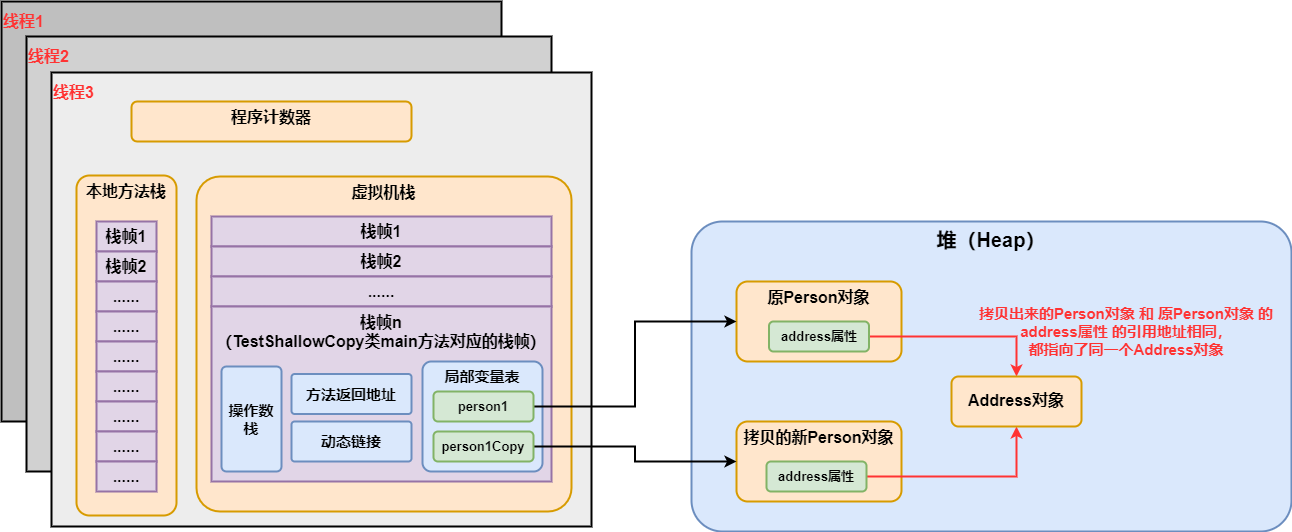

The diagram above was exported from draw.io. Its source (the exported page's mxGraphModel, read from the mxfile embedded in the PNG):
<mxGraphModel dx="2424" dy="986" grid="1" gridSize="10" guides="1" tooltips="1" connect="1" arrows="1" fold="1" page="1" pageScale="1" pageWidth="827" pageHeight="1169" math="0" shadow="0">
  <root>
    <mxCell id="0" />
    <mxCell id="1" parent="0" />
    <mxCell id="gXUUb6k0iBGvfhn-hFuw-1" value="堆（Heap）" style="rounded=1;whiteSpace=wrap;html=1;arcSize=10;fillColor=#dae8fc;strokeColor=#6c8ebf;strokeWidth=2;verticalAlign=top;fontStyle=1;fontSize=20;" vertex="1" parent="1">
      <mxGeometry x="330" y="440" width="600" height="310" as="geometry" />
    </mxCell>
    <mxCell id="gXUUb6k0iBGvfhn-hFuw-3" value="&lt;b&gt;&lt;font style=&quot;font-size: 16px&quot;&gt;原Person对象&lt;/font&gt;&lt;/b&gt;" style="rounded=1;whiteSpace=wrap;html=1;fontSize=17;strokeWidth=2;fillColor=#ffe6cc;strokeColor=#d79b00;arcSize=14;verticalAlign=top;" vertex="1" parent="1">
      <mxGeometry x="375" y="500" width="165" height="80" as="geometry" />
    </mxCell>
    <mxCell id="gXUUb6k0iBGvfhn-hFuw-35" style="edgeStyle=orthogonalEdgeStyle;rounded=0;orthogonalLoop=1;jettySize=auto;html=1;exitX=1;exitY=0.5;exitDx=0;exitDy=0;entryX=0.5;entryY=0;entryDx=0;entryDy=0;fontSize=15;fontColor=#FF3333;strokeWidth=2;strokeColor=#FF3333;" edge="1" parent="1" source="gXUUb6k0iBGvfhn-hFuw-4" target="gXUUb6k0iBGvfhn-hFuw-32">
      <mxGeometry relative="1" as="geometry" />
    </mxCell>
    <mxCell id="gXUUb6k0iBGvfhn-hFuw-4" value="address属性" style="rounded=1;whiteSpace=wrap;html=1;fontSize=13;strokeWidth=2;fillColor=#d5e8d4;strokeColor=#82b366;fontStyle=1" vertex="1" parent="1">
      <mxGeometry x="407.5" y="540" width="100" height="30" as="geometry" />
    </mxCell>
    <mxCell id="gXUUb6k0iBGvfhn-hFuw-7" value="&lt;b&gt;&lt;font style=&quot;font-size: 16px&quot;&gt;拷贝的新Person对象&lt;/font&gt;&lt;/b&gt;" style="rounded=1;whiteSpace=wrap;html=1;fontSize=17;strokeWidth=2;fillColor=#ffe6cc;strokeColor=#d79b00;arcSize=14;verticalAlign=top;" vertex="1" parent="1">
      <mxGeometry x="375" y="640" width="165" height="80" as="geometry" />
    </mxCell>
    <mxCell id="gXUUb6k0iBGvfhn-hFuw-36" style="edgeStyle=orthogonalEdgeStyle;rounded=0;orthogonalLoop=1;jettySize=auto;html=1;exitX=1;exitY=0.5;exitDx=0;exitDy=0;entryX=0.5;entryY=1;entryDx=0;entryDy=0;fontSize=15;fontColor=#FF3333;strokeWidth=2;strokeColor=#FF3333;" edge="1" parent="1" source="gXUUb6k0iBGvfhn-hFuw-8" target="gXUUb6k0iBGvfhn-hFuw-32">
      <mxGeometry relative="1" as="geometry" />
    </mxCell>
    <mxCell id="gXUUb6k0iBGvfhn-hFuw-8" value="address属性" style="rounded=1;whiteSpace=wrap;html=1;fontSize=13;strokeWidth=2;fillColor=#d5e8d4;strokeColor=#82b366;fontStyle=1" vertex="1" parent="1">
      <mxGeometry x="405" y="680" width="100" height="30" as="geometry" />
    </mxCell>
    <mxCell id="gXUUb6k0iBGvfhn-hFuw-13" value="&lt;b&gt;&lt;font style=&quot;font-size: 16px&quot;&gt;线程1&lt;/font&gt;&lt;/b&gt;" style="rounded=0;whiteSpace=wrap;html=1;fontSize=20;strokeWidth=2;fillColor=#BFBFBF;verticalAlign=top;align=left;fontColor=#FF3333;" vertex="1" parent="1">
      <mxGeometry x="-360" y="220" width="500" height="420" as="geometry" />
    </mxCell>
    <mxCell id="gXUUb6k0iBGvfhn-hFuw-14" value="&lt;b&gt;&lt;font style=&quot;font-size: 16px&quot;&gt;线程2&lt;/font&gt;&lt;/b&gt;" style="rounded=0;whiteSpace=wrap;html=1;fontSize=20;strokeWidth=2;fillColor=#D1D1D1;verticalAlign=top;align=left;fontColor=#FF3333;" vertex="1" parent="1">
      <mxGeometry x="-335" y="255" width="525" height="435" as="geometry" />
    </mxCell>
    <mxCell id="gXUUb6k0iBGvfhn-hFuw-15" value="&lt;b&gt;&lt;font style=&quot;font-size: 16px&quot;&gt;线程3&lt;/font&gt;&lt;/b&gt;" style="rounded=0;whiteSpace=wrap;html=1;fontSize=20;strokeWidth=2;fillColor=#EDEDED;verticalAlign=top;align=left;fontColor=#FF3333;" vertex="1" parent="1">
      <mxGeometry x="-310" y="291" width="540" height="454" as="geometry" />
    </mxCell>
    <mxCell id="gXUUb6k0iBGvfhn-hFuw-16" value="&lt;b&gt;&lt;font style=&quot;font-size: 16px&quot;&gt;程序计数器&lt;/font&gt;&lt;/b&gt;" style="rounded=1;whiteSpace=wrap;html=1;fontSize=17;strokeWidth=2;fillColor=#ffe6cc;strokeColor=#d79b00;arcSize=14;verticalAlign=top;" vertex="1" parent="1">
      <mxGeometry x="-230" y="320" width="280" height="40" as="geometry" />
    </mxCell>
    <mxCell id="gXUUb6k0iBGvfhn-hFuw-17" value="&lt;b&gt;&lt;font style=&quot;font-size: 16px&quot;&gt;本地方法栈&lt;/font&gt;&lt;/b&gt;" style="rounded=1;whiteSpace=wrap;html=1;fontSize=17;strokeWidth=2;fillColor=#ffe6cc;strokeColor=#d79b00;arcSize=13;verticalAlign=top;" vertex="1" parent="1">
      <mxGeometry x="-285" y="394" width="100" height="340" as="geometry" />
    </mxCell>
    <mxCell id="gXUUb6k0iBGvfhn-hFuw-18" value="栈帧1" style="rounded=0;whiteSpace=wrap;html=1;fontSize=16;strokeWidth=2;fillColor=#e1d5e7;strokeColor=#9673a6;fontStyle=1" vertex="1" parent="1">
      <mxGeometry x="-265" y="440" width="60" height="30" as="geometry" />
    </mxCell>
    <mxCell id="gXUUb6k0iBGvfhn-hFuw-19" value="栈帧2" style="rounded=0;whiteSpace=wrap;html=1;fontSize=16;strokeWidth=2;fillColor=#e1d5e7;strokeColor=#9673a6;fontStyle=1" vertex="1" parent="1">
      <mxGeometry x="-265" y="470" width="60" height="30" as="geometry" />
    </mxCell>
    <mxCell id="gXUUb6k0iBGvfhn-hFuw-20" value="......" style="rounded=0;whiteSpace=wrap;html=1;fontSize=16;strokeWidth=2;fillColor=#e1d5e7;strokeColor=#9673a6;fontStyle=1" vertex="1" parent="1">
      <mxGeometry x="-265" y="500" width="60" height="30" as="geometry" />
    </mxCell>
    <mxCell id="gXUUb6k0iBGvfhn-hFuw-21" value="&lt;span style=&quot;font-size: 16px&quot;&gt;&lt;b&gt;虚拟机栈&lt;/b&gt;&lt;/span&gt;" style="rounded=1;whiteSpace=wrap;html=1;fontSize=17;strokeWidth=2;fillColor=#ffe6cc;strokeColor=#d79b00;arcSize=7;verticalAlign=top;" vertex="1" parent="1">
      <mxGeometry x="-165" y="395" width="375" height="335" as="geometry" />
    </mxCell>
    <mxCell id="gXUUb6k0iBGvfhn-hFuw-22" value="栈帧1" style="rounded=0;whiteSpace=wrap;html=1;fontSize=16;strokeWidth=2;fillColor=#e1d5e7;strokeColor=#9673a6;fontStyle=1" vertex="1" parent="1">
      <mxGeometry x="-150" y="435" width="340" height="30" as="geometry" />
    </mxCell>
    <mxCell id="gXUUb6k0iBGvfhn-hFuw-26" value="栈帧2" style="rounded=0;whiteSpace=wrap;html=1;fontSize=16;strokeWidth=2;fillColor=#e1d5e7;strokeColor=#9673a6;fontStyle=1" vertex="1" parent="1">
      <mxGeometry x="-150" y="465" width="340" height="30" as="geometry" />
    </mxCell>
    <mxCell id="gXUUb6k0iBGvfhn-hFuw-27" value="......" style="rounded=0;whiteSpace=wrap;html=1;fontSize=16;strokeWidth=2;fillColor=#e1d5e7;strokeColor=#9673a6;fontStyle=1" vertex="1" parent="1">
      <mxGeometry x="-150" y="495" width="340" height="30" as="geometry" />
    </mxCell>
    <mxCell id="gXUUb6k0iBGvfhn-hFuw-28" value="栈帧n&lt;br&gt;（TestShallowCopy类main方法对应的栈帧）" style="rounded=0;whiteSpace=wrap;html=1;fontSize=16;strokeWidth=2;fillColor=#e1d5e7;strokeColor=#9673a6;fontStyle=1;verticalAlign=top;" vertex="1" parent="1">
      <mxGeometry x="-150" y="525" width="340" height="175" as="geometry" />
    </mxCell>
    <mxCell id="gXUUb6k0iBGvfhn-hFuw-11" value="&lt;span style=&quot;font-size: 15px;&quot;&gt;&lt;b style=&quot;font-size: 15px;&quot;&gt;局部变量表&lt;/b&gt;&lt;/span&gt;" style="rounded=1;whiteSpace=wrap;html=1;arcSize=8;fillColor=#dae8fc;strokeColor=#6c8ebf;strokeWidth=2;verticalAlign=top;fontSize=15;" vertex="1" parent="1">
      <mxGeometry x="61" y="580" width="120" height="110" as="geometry" />
    </mxCell>
    <mxCell id="gXUUb6k0iBGvfhn-hFuw-33" style="edgeStyle=orthogonalEdgeStyle;rounded=0;orthogonalLoop=1;jettySize=auto;html=1;exitX=1;exitY=0.5;exitDx=0;exitDy=0;entryX=0;entryY=0.5;entryDx=0;entryDy=0;fontSize=15;fontColor=#FF3333;strokeWidth=2;" edge="1" parent="1" source="gXUUb6k0iBGvfhn-hFuw-9" target="gXUUb6k0iBGvfhn-hFuw-3">
      <mxGeometry relative="1" as="geometry" />
    </mxCell>
    <mxCell id="gXUUb6k0iBGvfhn-hFuw-9" value="person1" style="rounded=1;whiteSpace=wrap;html=1;fontSize=13;strokeWidth=2;fillColor=#d5e8d4;strokeColor=#82b366;fontStyle=1" vertex="1" parent="1">
      <mxGeometry x="72" y="610" width="100" height="30" as="geometry" />
    </mxCell>
    <mxCell id="gXUUb6k0iBGvfhn-hFuw-34" style="edgeStyle=orthogonalEdgeStyle;rounded=0;orthogonalLoop=1;jettySize=auto;html=1;exitX=1;exitY=0.5;exitDx=0;exitDy=0;entryX=0;entryY=0.5;entryDx=0;entryDy=0;fontSize=15;fontColor=#FF3333;strokeWidth=2;" edge="1" parent="1" source="gXUUb6k0iBGvfhn-hFuw-10" target="gXUUb6k0iBGvfhn-hFuw-7">
      <mxGeometry relative="1" as="geometry" />
    </mxCell>
    <mxCell id="gXUUb6k0iBGvfhn-hFuw-10" value="person1Copy" style="rounded=1;whiteSpace=wrap;html=1;fontSize=13;strokeWidth=2;fillColor=#d5e8d4;strokeColor=#82b366;fontStyle=1" vertex="1" parent="1">
      <mxGeometry x="72" y="650" width="100" height="30" as="geometry" />
    </mxCell>
    <mxCell id="gXUUb6k0iBGvfhn-hFuw-29" value="&lt;span style=&quot;font-size: 15px&quot;&gt;&lt;b style=&quot;font-size: 15px&quot;&gt;动态链接&lt;/b&gt;&lt;/span&gt;" style="rounded=1;whiteSpace=wrap;html=1;arcSize=8;fillColor=#dae8fc;strokeColor=#6c8ebf;strokeWidth=2;verticalAlign=middle;fontSize=15;" vertex="1" parent="1">
      <mxGeometry x="-70" y="640" width="120" height="40" as="geometry" />
    </mxCell>
    <mxCell id="gXUUb6k0iBGvfhn-hFuw-30" value="&lt;span style=&quot;font-size: 15px&quot;&gt;&lt;b style=&quot;font-size: 15px&quot;&gt;操作数栈&lt;/b&gt;&lt;/span&gt;" style="rounded=1;whiteSpace=wrap;html=1;arcSize=8;fillColor=#dae8fc;strokeColor=#6c8ebf;strokeWidth=2;verticalAlign=middle;fontSize=15;" vertex="1" parent="1">
      <mxGeometry x="-140" y="585" width="60" height="105" as="geometry" />
    </mxCell>
    <mxCell id="gXUUb6k0iBGvfhn-hFuw-31" value="&lt;span style=&quot;font-size: 15px&quot;&gt;&lt;b style=&quot;font-size: 15px&quot;&gt;方法返回地址&lt;/b&gt;&lt;/span&gt;" style="rounded=1;whiteSpace=wrap;html=1;arcSize=8;fillColor=#dae8fc;strokeColor=#6c8ebf;strokeWidth=2;verticalAlign=middle;fontSize=15;" vertex="1" parent="1">
      <mxGeometry x="-70" y="592.5" width="120" height="40" as="geometry" />
    </mxCell>
    <mxCell id="gXUUb6k0iBGvfhn-hFuw-32" value="&lt;b&gt;&lt;font style=&quot;font-size: 16px&quot;&gt;Address对象&lt;/font&gt;&lt;/b&gt;" style="rounded=1;whiteSpace=wrap;html=1;fontSize=17;strokeWidth=2;fillColor=#ffe6cc;strokeColor=#d79b00;arcSize=14;verticalAlign=middle;" vertex="1" parent="1">
      <mxGeometry x="590" y="595" width="130" height="50" as="geometry" />
    </mxCell>
    <mxCell id="gXUUb6k0iBGvfhn-hFuw-37" value="......" style="rounded=0;whiteSpace=wrap;html=1;fontSize=16;strokeWidth=2;fillColor=#e1d5e7;strokeColor=#9673a6;fontStyle=1" vertex="1" parent="1">
      <mxGeometry x="-265" y="530" width="60" height="30" as="geometry" />
    </mxCell>
    <mxCell id="gXUUb6k0iBGvfhn-hFuw-38" value="......" style="rounded=0;whiteSpace=wrap;html=1;fontSize=16;strokeWidth=2;fillColor=#e1d5e7;strokeColor=#9673a6;fontStyle=1" vertex="1" parent="1">
      <mxGeometry x="-265" y="560" width="60" height="30" as="geometry" />
    </mxCell>
    <mxCell id="gXUUb6k0iBGvfhn-hFuw-39" value="......" style="rounded=0;whiteSpace=wrap;html=1;fontSize=16;strokeWidth=2;fillColor=#e1d5e7;strokeColor=#9673a6;fontStyle=1" vertex="1" parent="1">
      <mxGeometry x="-265" y="590" width="60" height="30" as="geometry" />
    </mxCell>
    <mxCell id="gXUUb6k0iBGvfhn-hFuw-40" value="......" style="rounded=0;whiteSpace=wrap;html=1;fontSize=16;strokeWidth=2;fillColor=#e1d5e7;strokeColor=#9673a6;fontStyle=1" vertex="1" parent="1">
      <mxGeometry x="-265" y="620" width="60" height="30" as="geometry" />
    </mxCell>
    <mxCell id="gXUUb6k0iBGvfhn-hFuw-41" value="......" style="rounded=0;whiteSpace=wrap;html=1;fontSize=16;strokeWidth=2;fillColor=#e1d5e7;strokeColor=#9673a6;fontStyle=1" vertex="1" parent="1">
      <mxGeometry x="-265" y="650" width="60" height="30" as="geometry" />
    </mxCell>
    <mxCell id="gXUUb6k0iBGvfhn-hFuw-42" value="......" style="rounded=0;whiteSpace=wrap;html=1;fontSize=16;strokeWidth=2;fillColor=#e1d5e7;strokeColor=#9673a6;fontStyle=1" vertex="1" parent="1">
      <mxGeometry x="-265" y="680" width="60" height="30" as="geometry" />
    </mxCell>
    <mxCell id="gXUUb6k0iBGvfhn-hFuw-43" value="拷贝出来的Person对象 和 原Person对象 的address属性 的引用地址相同，&lt;br&gt;都指向了同一个Address对象" style="text;html=1;strokeColor=none;fillColor=none;align=center;verticalAlign=middle;whiteSpace=wrap;rounded=0;fontSize=15;fontColor=#FF3333;fontStyle=1" vertex="1" parent="1">
      <mxGeometry x="610" y="500" width="310" height="100" as="geometry" />
    </mxCell>
  </root>
</mxGraphModel>